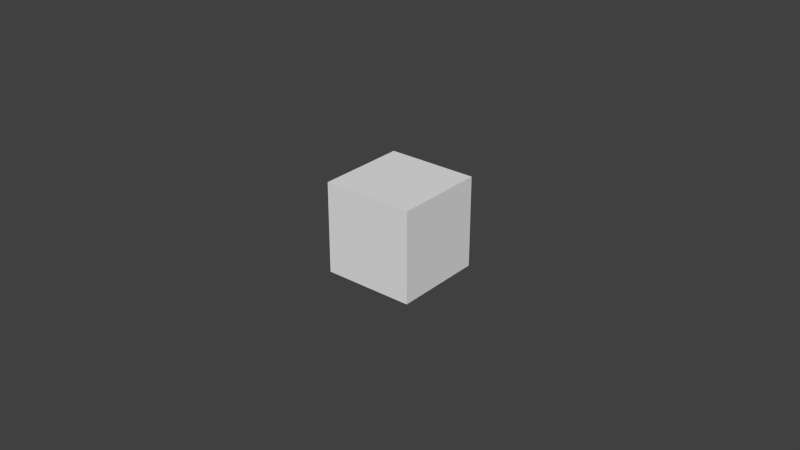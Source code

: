 # Source: Demo.blend  (saved by Blender 2.76.0; exported with 4.5.12 LTS)
import bpy
from mathutils import Matrix  # noqa: F401  (used for matrix-valued properties, if any)

bpy.ops.wm.read_factory_settings(use_empty=True)
scene = bpy.context.scene
scene.name = 'Scene'

# ---- collections
col_collection_1 = bpy.data.collections.new('Collection 1'); scene.collection.children.link(col_collection_1)

# ---- world
world_world = bpy.data.worlds.new('World'); scene.world = world_world
world_world.color = (0.05088, 0.05088, 0.05088)
world_world.use_sun_shadow = False
world_world.sun_shadow_jitter_overblur = 0.0
world_world.cycles.sampling_method = 'MANUAL'
world_world.cycles.sample_map_resolution = 256

# ---- meshes
me_cube = bpy.data.meshes.new('Cube')
me_cube.from_pydata([(-0.15, -0.15, -0.15), (-0.15, -0.15, 0.15), (-0.15, 0.15, -0.15), (-0.15, 0.15, 0.15), (0.15, -0.15, -0.15), (0.15, -0.15, 0.15), (0.15, 0.15, -0.15), (0.15, 0.15, 0.15)], [], [(1, 3, 2, 0), (3, 7, 6, 2), (7, 5, 4, 6), (5, 1, 0, 4), (0, 2, 6, 4), (5, 7, 3, 1)])
me_cube.use_remesh_preserve_volume = False
me_cube.use_remesh_preserve_attributes = False
me_cube.use_mirror_vertex_groups = False
me_cube.update()
me_cube_002 = bpy.data.meshes.new('Cube.002')
me_cube_002.from_pydata([(0.15, -0.425, 0.6), (-0.15, -0.425, 0.6), (0.15, -0.575, 0.6), (-0.15, -0.575, 0.6), (0.15, -0.425, -0.6), (-0.15, -0.425, -0.6), (0.15, -0.575, -0.6), (-0.15, -0.575, -0.6), (-0.15, -0.575, 0.4), (-0.15, -0.575, 0.2), (-0.15, -0.575, 0.0), (-0.15, -0.575, -0.2), (-0.15, -0.575, -0.4), (0.15, -0.575, -0.4), (0.15, -0.575, -0.2), (0.15, -0.575, 0.0), (0.15, -0.575, 0.2), (0.15, -0.575, 0.4), (-0.15, -0.425, -0.4), (-0.15, -0.425, -0.2), (-0.15, -0.425, 2.98e-08), (-0.15, -0.425, 0.2), (-0.15, -0.425, 0.4), (0.15, -0.425, 0.4), (0.15, -0.425, 0.2), (0.15, -0.425, -2.98e-08), (0.15, -0.425, -0.2), (0.15, -0.425, -0.4), (0.15, 0.15, 0.6), (-0.15, 0.15, 0.6), (-0.15, 0.15, -0.6), (0.15, 0.15, -0.6), (-0.15, 0.15, 0.4), (0.15, 0.15, -0.4), (-0.15, 0.15, -0.4), (0.15, 0.15, 0.4), (-0.15, -0.15, -0.4), (-0.15, -0.15, -0.6), (0.15, -0.15, -0.6), (0.15, -0.15, -0.4), (-0.15, -0.15, 0.4), (0.15, -0.15, 0.4), (0.15, -0.15, 0.6), (-0.15, -0.15, 0.6)], [], [(1, 3, 2, 0), (12, 7, 6, 13), (7, 5, 4, 6), (37, 36, 34, 30), (27, 13, 6, 4), (22, 8, 3, 1), (5, 7, 12, 18), (18, 12, 11, 19), (19, 11, 10, 20), (20, 10, 9, 21), (21, 9, 8, 22), (0, 2, 17, 23), (23, 17, 16, 24), (24, 16, 15, 25), (25, 15, 14, 26), (26, 14, 13, 27), (41, 40, 32, 35), (18, 19, 26, 27), (19, 20, 25, 26), (20, 21, 24, 25), (21, 22, 23, 24), (3, 8, 17, 2), (8, 9, 16, 17), (9, 10, 15, 16), (10, 11, 14, 15), (11, 12, 13, 14), (32, 29, 28, 35), (30, 34, 33, 31), (43, 42, 28, 29), (39, 38, 31, 33), (36, 39, 33, 34), (42, 41, 35, 28), (40, 43, 29, 32), (38, 37, 30, 31), (4, 5, 37, 38), (18, 27, 39, 36), (27, 4, 38, 39), (5, 18, 36, 37), (22, 1, 43, 40), (0, 23, 41, 42), (1, 0, 42, 43), (23, 22, 40, 41), (38, 37, 36, 39)])
me_cube_002.use_remesh_preserve_volume = False
me_cube_002.use_remesh_preserve_attributes = False
me_cube_002.use_mirror_vertex_groups = False
me_cube_002.update()
me_cube_001 = bpy.data.meshes.new('Cube.001')
me_cube_001.from_pydata([(-0.6, 0.425, -0.15), (-0.6, 0.425, 0.15), (-0.6, 0.575, -0.15), (-0.6, 0.575, 0.15), (0.6, 0.425, -0.15), (0.6, 0.425, 0.15), (0.6, 0.575, -0.15), (0.6, 0.575, 0.15), (-0.4, 0.575, 0.15), (-0.2, 0.575, 0.15), (1.49e-08, 0.575, 0.15), (0.2, 0.575, 0.15), (0.4, 0.575, 0.15), (0.4, 0.575, -0.15), (0.2, 0.575, -0.15), (-1.49e-08, 0.575, -0.15), (-0.2, 0.575, -0.15), (-0.4, 0.575, -0.15), (0.4, 0.425, 0.15), (0.2, 0.425, 0.15), (-1.49e-08, 0.425, 0.15), (-0.2, 0.425, 0.15), (-0.4, 0.425, 0.15), (-0.4, 0.425, -0.15), (-0.2, 0.425, -0.15), (1.49e-08, 0.425, -0.15), (0.2, 0.425, -0.15), (0.4, 0.425, -0.15), (-0.6, -0.15, -0.15), (-0.6, -0.15, 0.15), (0.6, -0.15, 0.15), (0.6, -0.15, -0.15), (-0.4, -0.15, 0.15), (0.4, -0.15, -0.15), (0.4, -0.15, 0.15), (-0.4, -0.15, -0.15), (0.4, 0.15, 0.15), (0.6, 0.15, 0.15), (0.6, 0.15, -0.15), (0.4, 0.15, -0.15), (-0.4, 0.15, 0.15), (-0.4, 0.15, -0.15), (-0.6, 0.15, -0.15), (-0.6, 0.15, 0.15)], [], [(1, 3, 2, 0), (12, 7, 6, 13), (7, 5, 4, 6), (37, 36, 34, 30), (27, 13, 6, 4), (22, 8, 3, 1), (5, 7, 12, 18), (18, 12, 11, 19), (19, 11, 10, 20), (20, 10, 9, 21), (21, 9, 8, 22), (0, 2, 17, 23), (23, 17, 16, 24), (24, 16, 15, 25), (25, 15, 14, 26), (26, 14, 13, 27), (41, 40, 32, 35), (18, 19, 26, 27), (19, 20, 25, 26), (20, 21, 24, 25), (21, 22, 23, 24), (3, 8, 17, 2), (8, 9, 16, 17), (9, 10, 15, 16), (10, 11, 14, 15), (11, 12, 13, 14), (32, 29, 28, 35), (30, 34, 33, 31), (43, 42, 28, 29), (39, 38, 31, 33), (36, 39, 33, 34), (42, 41, 35, 28), (40, 43, 29, 32), (38, 37, 30, 31), (4, 5, 37, 38), (18, 27, 39, 36), (27, 4, 38, 39), (5, 18, 36, 37), (22, 1, 43, 40), (0, 23, 41, 42), (1, 0, 42, 43), (23, 22, 40, 41), (38, 37, 36, 39)])
me_cube_001.use_remesh_preserve_volume = False
me_cube_001.use_remesh_preserve_attributes = False
me_cube_001.use_mirror_vertex_groups = False
me_cube_001.update()
arm_armature = bpy.data.armatures.new('Armature')  # bones are not reproduced

# ---- objects
ob_wristcube = bpy.data.objects.new('WristCube', me_cube)
ob_armature = bpy.data.objects.new('Armature', arm_armature)
ob_wrist_vc = bpy.data.objects.new('Wrist.VC', me_cube_002)
ob_wrist_hc = bpy.data.objects.new('Wrist.HC', me_cube_001)
ob_elbow2 = bpy.data.objects.new('Elbow2', None)
ob_elbow1 = bpy.data.objects.new('Elbow1', None)
ob_shoulder2 = bpy.data.objects.new('Shoulder2', None)
ob_shoulder1 = bpy.data.objects.new('Shoulder1', None)

# ---- transforms, parenting, visibility, modifiers, constraints
ob_wristcube.location = (-2.317e-11, -5.0, 6.0)
ob_wristcube.lineart.crease_threshold = 0.0
ob_armature.location = (0.0, 0.0, 0.0)
ob_armature.lineart.crease_threshold = 0.0
ob_wrist_vc.parent = ob_armature
ob_wrist_vc.matrix_parent_inverse = Matrix(((-1.0, 1.231e-13, 3.744e-15, -2.257e-11), (-1.209e-13, -1.0, 2.342e-06, -6.0), (-3.724e-15, 2.384e-06, 1.0, -6.0), (0.0, 0.0, 0.0, 1.0)))
ob_wrist_vc.location = (-2.317e-11, -5.0, 6.0)
ob_wrist_vc.lineart.crease_threshold = 0.0
ob_wrist_hc.parent = ob_armature
ob_wrist_hc.matrix_parent_inverse = Matrix(((-1.0, -2.189e-12, 8.742e-08, -5.245e-07), (-4.647e-12, -1.0, -7.814e-05, -5.0), (8.742e-08, -7.814e-05, 1.0, -6.0), (0.0, 0.0, 0.0, 1.0)))
ob_wrist_hc.location = (-2.317e-11, -5.0, 6.0)
ob_wrist_hc.lineart.crease_threshold = 0.0
ob_elbow2.parent = ob_armature
ob_elbow2.location = (0.0, 1.0, 6.0)
ob_elbow2.empty_image_offset = (0.0, 0.0)
ob_elbow2.lineart.crease_threshold = 0.0
ob_elbow1.parent = ob_armature
ob_elbow1.location = (0.0, 0.7, 1.6)
ob_elbow1.empty_image_offset = (0.0, 0.0)
ob_elbow1.lineart.crease_threshold = 0.0
ob_shoulder2.parent = ob_armature
ob_shoulder2.location = (0.0, 0.0, 4.05)
ob_shoulder2.empty_image_offset = (0.0, 0.0)
ob_shoulder2.lineart.crease_threshold = 0.0
ob_shoulder1.parent = ob_armature
ob_shoulder1.matrix_parent_inverse = Matrix(((1.0, 0.0, 0.0, 0.0), (0.0, 0.0, 1.0, 0.0), (0.0, -1.0, 0.0, 0.0), (0.0, 0.0, 0.0, 1.0)))
ob_shoulder1.location = (0.0, -1.2, -0.5)
ob_shoulder1.empty_image_offset = (0.0, 0.0)
ob_shoulder1.lineart.crease_threshold = 0.0

# ---- collection membership
col_collection_1.objects.link(ob_wristcube)
col_collection_1.objects.link(ob_armature)
col_collection_1.objects.link(ob_wrist_vc)
col_collection_1.objects.link(ob_wrist_hc)
col_collection_1.objects.link(ob_elbow2)
col_collection_1.objects.link(ob_elbow1)
col_collection_1.objects.link(ob_shoulder2)
col_collection_1.objects.link(ob_shoulder1)

# ---- scene / render settings (as saved in the file)
scene.frame_start = 1; scene.frame_end = 250; scene.frame_set(1)
scene.render.engine = 'BLENDER_EEVEE_NEXT'
scene.render.resolution_percentage = 50
scene.render.dither_intensity = 0.0
scene.cycles.use_denoising = False
scene.cycles.samples = 10
scene.cycles.sampling_pattern = 'TABULATED_SOBOL'
scene.cycles.light_sampling_threshold = 0.0
scene.cycles.use_adaptive_sampling = False
scene.cycles.use_light_tree = False
scene.cycles.blur_glossy = 0.0
scene.cycles.pixel_filter_type = 'GAUSSIAN'
scene.cycles.sample_clamp_indirect = 0.0
scene.view_settings.view_transform = 'Standard'
bpy.context.view_layer.update()

# ---- added for rendering (the .blend has no active camera and no usable light): camera, sun
cam_auto = bpy.data.cameras.new('AutoCamera')
cam_auto.lens = 50.0
cam_auto.sensor_width = 36.0
cam_auto.clip_end = 1000.0
ob_auto_camera = bpy.data.objects.new('AutoCamera', cam_auto)
scene.collection.objects.link(ob_auto_camera)
ob_auto_camera.location = (1.89671, -7.27615, 7.51698)
ob_auto_camera.rotation_euler = (1.09748, -7.21219e-08, 0.694738)
scene.camera = ob_auto_camera
light_auto_sun = bpy.data.lights.new('AutoSun', 'SUN')
light_auto_sun.energy = 3.0
light_auto_sun.angle = 0.0523599
ob_auto_sun = bpy.data.objects.new('AutoSun', light_auto_sun)
scene.collection.objects.link(ob_auto_sun)
ob_auto_sun.rotation_euler = (0.872665, 0.174533, 0.523599)
bpy.context.view_layer.update()
